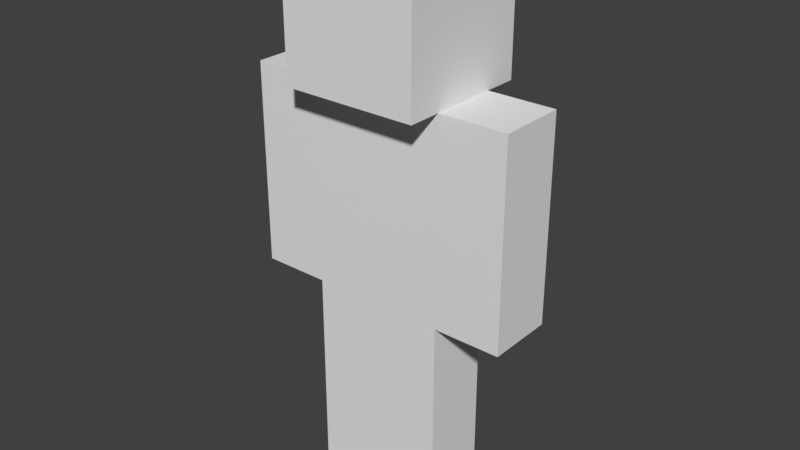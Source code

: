 # Source: test.blend  (saved by Blender 2.78.0; exported with 4.5.12 LTS)
import bpy
from mathutils import Matrix  # noqa: F401  (used for matrix-valued properties, if any)

bpy.ops.wm.read_factory_settings(use_empty=True)
scene = bpy.context.scene
scene.name = 'Scene'

# ---- collections
col_collection_1 = bpy.data.collections.new('Collection 1'); scene.collection.children.link(col_collection_1)

# ---- world
world_world = bpy.data.worlds.new('World'); scene.world = world_world
world_world.color = (0.05088, 0.05088, 0.05088)
world_world.use_sun_shadow = False
world_world.sun_shadow_jitter_overblur = 0.0
world_world.cycles.sampling_method = 'MANUAL'

# ---- meshes
me_cube_007 = bpy.data.meshes.new('Cube.007')
me_cube_007.from_pydata([(0.0, -0.3333, -6.0), (0.0, 0.3333, -6.0), (0.0, -0.3333, -12.0), (0.0, 0.3333, -12.0), (1.0, -0.3333, -6.0), (1.0, 0.3333, -6.0), (1.0, -0.3333, -12.0), (1.0, 0.3333, -12.0), (1.0, -0.3333, -4.57e-08), (1.0, 0.3333, -1.331e-07), (1.0, -0.3333, -6.0), (1.0, 0.3333, -6.0), (2.0, -0.3333, -4.57e-08), (2.0, 0.3333, -1.331e-07), (2.0, -0.3333, -6.0), (2.0, 0.3333, -6.0), (-1.0, -0.3333, 4.371e-08), (-1.0, 0.3333, -4.371e-08), (-1.0, -0.3333, -6.0), (-1.0, 0.3333, -6.0), (1.0, -0.3333, 4.371e-08), (1.0, 0.3333, -4.371e-08), (1.0, -0.3333, -6.0), (1.0, 0.3333, -6.0), (-1.0, -0.6667, 4.0), (-1.0, 0.6667, 4.0), (-1.0, -0.6667, 8.742e-08), (-1.0, 0.6667, -8.742e-08), (1.0, -0.6667, 4.0), (1.0, 0.6667, 4.0), (1.0, -0.6667, 8.742e-08), (1.0, 0.6667, -8.742e-08), (-2.0, -0.3333, -4.57e-08), (-2.0, 0.3333, -1.331e-07), (-2.0, -0.3333, -6.0), (-2.0, 0.3333, -6.0), (-1.0, -0.3333, -4.57e-08), (-1.0, 0.3333, -1.331e-07), (-1.0, -0.3333, -6.0), (-1.0, 0.3333, -6.0), (-1.0, -0.3333, -6.0), (-1.0, 0.3333, -6.0), (-1.0, -0.3333, -12.0), (-1.0, 0.3333, -12.0), (0.0, -0.3333, -6.0), (0.0, 0.3333, -6.0), (0.0, -0.3333, -12.0), (0.0, 0.3333, -12.0)], [], [(0, 1, 3, 2), (2, 3, 7, 6), (6, 7, 5, 4), (4, 5, 1, 0), (2, 6, 4, 0), (7, 3, 1, 5), (8, 9, 11, 10), (10, 11, 15, 14), (14, 15, 13, 12), (12, 13, 9, 8), (10, 14, 12, 8), (15, 11, 9, 13), (16, 17, 19, 18), (18, 19, 23, 22), (22, 23, 21, 20), (20, 21, 17, 16), (18, 22, 20, 16), (23, 19, 17, 21), (24, 25, 27, 26), (26, 27, 31, 30), (30, 31, 29, 28), (28, 29, 25, 24), (26, 30, 28, 24), (31, 27, 25, 29), (32, 33, 35, 34), (34, 35, 39, 38), (38, 39, 37, 36), (36, 37, 33, 32), (34, 38, 36, 32), (39, 35, 33, 37), (40, 41, 43, 42), (42, 43, 47, 46), (46, 47, 45, 44), (44, 45, 41, 40), (42, 46, 44, 40), (47, 43, 41, 45)])
_uv = me_cube_007.uv_layers.new(name='UVMap')
_uv.uv.foreach_set('vector', [0.0, 0.0, 0.0, 0.0, 0.0, 0.0, 0.0, 0.0, 0.0, 0.0, 0.0, 0.0, 0.0, 0.0, 0.0, 0.0, 0.0, 0.0, 0.0, 0.0, 0.0, 0.0, 0.0, 0.0, 0.0, 0.0, 0.0, 0.0, 0.0, 0.0, 0.0, 0.0, 0.0, 0.0, 0.0, 0.0, 0.0, 0.0, 0.0, 0.0, 0.0, 0.0, 0.0, 0.0, 0.0, 0.0, 0.0, 0.0, 0.0, 0.0, 0.0, 0.0, 0.0, 0.0, 0.0, 0.0, 0.0, 0.0, 0.0, 0.0, 0.0, 0.0, 0.0, 0.0, 0.0, 0.0, 0.0, 0.0, 0.0, 0.0, 0.0, 0.0, 0.0, 0.0, 0.0, 0.0, 0.0, 0.0, 0.0, 0.0, 0.0, 0.0, 0.0, 0.0, 0.0, 0.0, 0.0, 0.0, 0.0, 0.0, 0.0, 0.0, 0.0, 0.0, 0.0, 0.0, 0.0, 0.0, 0.0, 0.0, 0.0, 0.0, 0.0, 0.0, 0.0, 0.0, 0.0, 0.0, 0.0, 0.0, 0.0, 0.0, 0.0, 0.0, 0.0, 0.0, 0.0, 0.0, 0.0, 0.0, 0.0, 0.0, 0.0, 0.0, 0.0, 0.0, 0.0, 0.0, 0.0, 0.0, 0.0, 0.0, 0.0, 0.0, 0.0, 0.0, 0.0, 0.0, 0.0, 0.0, 0.0, 0.0, 0.0, 0.0, 0.0, 0.0, 0.0, 0.0, 0.0, 0.0, 0.0, 0.0, 0.0, 0.0, 0.0, 0.0, 0.0, 0.0, 0.0, 0.0, 0.0, 0.0, 0.0, 0.0, 0.0, 0.0, 0.0, 0.0, 0.0, 0.0, 0.0, 0.0, 0.0, 0.0, 0.0, 0.0, 0.0, 0.0, 0.0, 0.0, 0.0, 0.0, 0.0, 0.0, 0.0, 0.0, 0.0, 0.0, 0.0, 0.0, 0.0, 0.0, 0.0, 0.0, 0.0, 0.0, 0.0, 0.0, 0.0, 0.0, 0.0, 0.0, 0.0, 0.0, 0.0, 0.0, 0.0, 0.0, 0.0, 0.0, 0.0, 0.0, 0.0, 0.0, 0.0, 0.0, 0.0, 0.0, 0.0, 0.0, 0.0, 0.0, 0.0, 0.0, 0.0, 0.0, 0.0, 0.0, 0.0, 0.0, 0.0, 0.0, 0.0, 0.0, 0.0, 0.0, 0.0, 0.0, 0.0, 0.0, 0.0, 0.0, 0.0, 0.0, 0.0, 0.0, 0.0, 0.0, 0.0, 0.0, 0.0, 0.0, 0.0, 0.0, 0.0, 0.0, 0.0, 0.0, 0.0, 0.0, 0.0, 0.0, 0.0, 0.0, 0.0, 0.0, 0.0, 0.0, 0.0, 0.0, 0.0, 0.0, 0.0, 0.0, 0.0, 0.0, 0.0, 0.0, 0.0, 0.0, 0.0, 0.0, 0.0, 0.0, 0.0, 0.0, 0.0, 0.0])
me_cube_007.use_remesh_preserve_volume = False
me_cube_007.use_remesh_preserve_attributes = False
me_cube_007.use_mirror_vertex_groups = False
me_cube_007.update()
arm_armature_004 = bpy.data.armatures.new('Armature.004')  # bones are not reproduced

# ---- objects
ob_armature = bpy.data.objects.new('Armature', arm_armature_004)
ob_body = bpy.data.objects.new('Body', me_cube_007)

# ---- transforms, parenting, visibility, modifiers, constraints
ob_armature.location = (0.0, 0.0, -12.0)
ob_armature.show_in_front = True
ob_armature.lineart.crease_threshold = 0.0
ob_body.location = (0.0, 0.0, 0.0)
ob_body.scale = (4.0, 6.0, 2.0)
ob_body.lineart.crease_threshold = 0.0

# ---- collection membership
col_collection_1.objects.link(ob_armature)
col_collection_1.objects.link(ob_body)

# ---- scene / render settings (as saved in the file)
scene.frame_start = 1; scene.frame_end = 250; scene.frame_set(1)
scene.render.engine = 'BLENDER_EEVEE_NEXT'
scene.render.resolution_percentage = 50
scene.render.dither_intensity = 0.0
scene.cycles.use_denoising = False
scene.cycles.samples = 128
scene.cycles.sampling_pattern = 'TABULATED_SOBOL'
scene.cycles.light_sampling_threshold = 0.0
scene.cycles.use_adaptive_sampling = False
scene.cycles.use_light_tree = False
scene.cycles.blur_glossy = 0.0
scene.cycles.sample_clamp_indirect = 0.0
scene.view_settings.view_transform = 'Standard'
bpy.context.view_layer.update()

# ---- added for rendering (the .blend has no active camera and no usable light): camera, sun
cam_auto = bpy.data.cameras.new('AutoCamera')
cam_auto.lens = 50.0
cam_auto.sensor_width = 36.0
cam_auto.clip_end = 1000.0
ob_auto_camera = bpy.data.objects.new('AutoCamera', cam_auto)
scene.collection.objects.link(ob_auto_camera)
ob_auto_camera.location = (33.9193, -40.7032, 19.1354)
ob_auto_camera.rotation_euler = (1.09748, -7.21219e-08, 0.694738)
scene.camera = ob_auto_camera
light_auto_sun = bpy.data.lights.new('AutoSun', 'SUN')
light_auto_sun.energy = 3.0
light_auto_sun.angle = 0.0523599
ob_auto_sun = bpy.data.objects.new('AutoSun', light_auto_sun)
scene.collection.objects.link(ob_auto_sun)
ob_auto_sun.rotation_euler = (0.872665, 0.174533, 0.523599)
bpy.context.view_layer.update()
